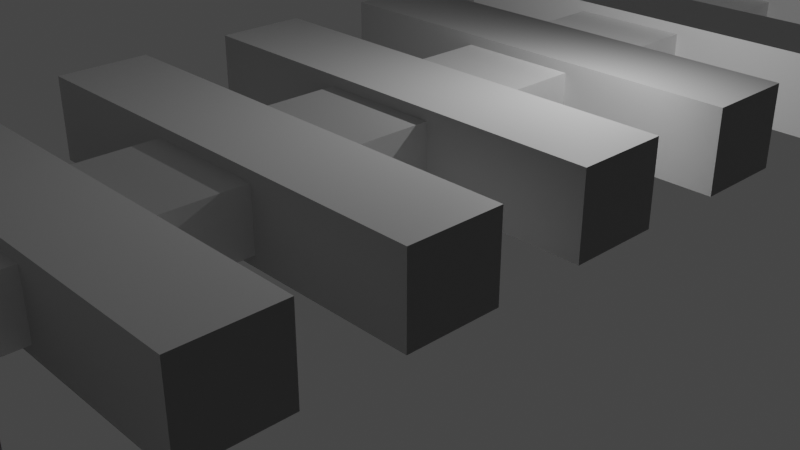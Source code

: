 # Source: bridge.blend  (saved by Blender 2.81.16; exported with 4.5.12 LTS)
import bpy
from mathutils import Matrix  # noqa: F401  (used for matrix-valued properties, if any)

bpy.ops.wm.read_factory_settings(use_empty=True)
scene = bpy.context.scene
scene.name = 'Scene'

# ---- collections
col_bridge = bpy.data.collections.new('bridge'); scene.collection.children.link(col_bridge)

# ---- images (referenced by path relative to the original .blend; pixels are not part of the script)
import os
ASSET_DIR = os.environ.get("B2B_ASSET_DIR", "")  # directory of the original .blend (textures are referenced by path, not embedded)
HERE = os.path.dirname(os.path.abspath(__file__))  # packed textures are extracted next to this script under _unpacked/

def load_image(name, relpath, width, height, colorspace="sRGB"):
    """Load a texture the original file referenced (path relative to the .blend, or extracted next to this script)."""
    p = next((c for c in (os.path.join(HERE, relpath), os.path.join(ASSET_DIR, relpath)) if relpath and os.path.exists(c)), "")
    if p:
        img = bpy.data.images.load(p, check_existing=True)
        img.name = name
    else:  # same state as the original file: an image datablock whose file is absent (Cycles renders it pink)
        img = bpy.data.images.new(name, width, height)
        img.source = "FILE"
        img.filepath = "//" + (relpath or name)
    img.colorspace_settings.name = colorspace
    return img
img_material_metallic = load_image('Material Metallic', '', 1024, 1024, 'Non-Color')
img_material_001_normal = load_image('Material.001 Normal', '', 1024, 1024, 'Non-Color')

# ---- materials (node trees are filled in below, after node groups)
mat_material = bpy.data.materials.new('Material')
mat_material.alpha_threshold = 0.0
mat_material.use_transparent_shadow = False
mat_material.line_color = (0.0, 0.0, 0.0, 1.0)
mat_material_001 = bpy.data.materials.new('Material.001')
mat_material_001.use_transparent_shadow = False

# ---- material node trees
mat_material.use_nodes = True; mat_material.node_tree.nodes.clear()
_N = mat_material.node_tree.nodes; _L = mat_material.node_tree.links
n0 = _N.new('ShaderNodeOutputMaterial'); n0.name = 'Material Output'; n0.location = (300, 300)
n1 = _N.new('ShaderNodeBsdfPrincipled'); n1.name = 'Principled BSDF'; n1.location = (10, 300)
n1.distribution = 'GGX'
n1.subsurface_method = 'BURLEY'
n1.inputs[2].default_value = 0.4
n1.inputs[3].default_value = 1.45
n1.inputs[27].default_value = (0.0, 0.0, 0.0, 1.0)
n1.inputs[28].default_value = 1.0
n2 = _N.new('ShaderNodeTexImage'); n2.name = 'Image Texture'; n2.location = (-280, 200)
n2.image = img_material_metallic
_L.new(n1.outputs[0], n0.inputs[0])
_L.new(n2.outputs[0], n1.inputs[1])
n0.is_active_output = True
mat_material_001.use_nodes = True; mat_material_001.node_tree.nodes.clear()
_N = mat_material_001.node_tree.nodes; _L = mat_material_001.node_tree.links
n0 = _N.new('ShaderNodeOutputMaterial'); n0.name = 'Material Output'; n0.location = (300, 300)
n1 = _N.new('ShaderNodeBsdfPrincipled'); n1.name = 'Principled BSDF'; n1.location = (10, 300)
n1.distribution = 'GGX'
n1.subsurface_method = 'BURLEY'
n1.inputs[3].default_value = 1.45
n1.inputs[27].default_value = (0.0, 0.0, 0.0, 1.0)
n1.inputs[28].default_value = 1.0
n2 = _N.new('ShaderNodeTexImage'); n2.name = 'Image Texture'; n2.location = (-480, -140)
n2.image = img_material_001_normal
n3 = _N.new('ShaderNodeNormalMap'); n3.name = 'Normal Map'; n3.location = (-190, -100)
_L.new(n1.outputs[0], n0.inputs[0])
_L.new(n2.outputs[0], n3.inputs[1])
_L.new(n3.outputs[0], n1.inputs[5])
n0.is_active_output = True

# ---- world
world_world = bpy.data.worlds.new('World'); scene.world = world_world
world_world.use_nodes = True; world_world.node_tree.nodes.clear()
_N = world_world.node_tree.nodes; _L = world_world.node_tree.links
n0 = _N.new('ShaderNodeOutputWorld'); n0.name = 'World Output'; n0.location = (300, 300)
n1 = _N.new('ShaderNodeBackground'); n1.name = 'Background'; n1.location = (10, 300)
n1.inputs[0].default_value = (0.05088, 0.05088, 0.05088, 1.0)
_L.new(n1.outputs[0], n0.inputs[0])
n0.is_active_output = True
world_world.color = (0.05088, 0.05088, 0.05088)
world_world.use_sun_shadow = False
world_world.sun_shadow_jitter_overblur = 0.0

# ---- cameras
cam_camera = bpy.data.cameras.new('Camera')
cam_camera.clip_end = 100.0
cam_camera.lens = 50.0
cam_camera.ortho_scale = 7.314

# ---- lights
light_light = bpy.data.lights.new('Light', 'POINT')
light_light.transmission_factor = 0.0
light_light.energy = 1000.0
light_light.shadow_soft_size = 0.1
light_light.shadow_maximum_resolution = 0.006
light_light.use_absolute_resolution = True

# ---- meshes
me_cube = bpy.data.meshes.new('Cube')
me_cube.from_pydata([(1.0, 1.0, 1.0), (1.0, 1.0, -1.0), (1.0, -1.0, 1.0), (1.0, -1.0, -1.0), (-1.0, 1.0, 1.0), (-1.0, 1.0, -1.0), (-1.0, -1.0, 1.0), (-1.0, -1.0, -1.0)], [], [(0, 4, 6, 2), (3, 2, 6, 7), (7, 6, 4, 5), (5, 1, 3, 7), (1, 0, 2, 3), (5, 4, 0, 1)])
_uv = me_cube.uv_layers.new(name='UVMap')
_uv.uv.foreach_set('vector', [0.625, 0.5, 0.875, 0.5, 0.875, 0.75, 0.625, 0.75, 0.375, 0.75, 0.625, 0.75, 0.625, 1.0, 0.375, 1.0, 0.375, 0.0, 0.625, 0.0, 0.625, 0.25, 0.375, 0.25, 0.125, 0.5, 0.375, 0.5, 0.375, 0.75, 0.125, 0.75, 0.375, 0.5, 0.625, 0.5, 0.625, 0.75, 0.375, 0.75, 0.375, 0.25, 0.625, 0.25, 0.625, 0.5, 0.375, 0.5])
me_cube.materials.append(mat_material)
me_cube.use_remesh_preserve_volume = False
me_cube.use_remesh_preserve_attributes = False
me_cube.use_mirror_vertex_groups = False
me_cube.update()
me_slat_base = bpy.data.meshes.new('slat_base')
me_slat_base.from_pydata([(-1.0, -1.0, -1.0), (-1.0, -1.0, 1.0), (-1.0, 1.0, -1.0), (-1.0, 1.0, 1.0), (1.0, -1.0, -1.0), (1.0, -1.0, 1.0), (1.0, 1.0, -1.0), (1.0, 1.0, 1.0)], [], [(0, 1, 3, 2), (2, 3, 7, 6), (6, 7, 5, 4), (4, 5, 1, 0), (2, 6, 4, 0), (7, 3, 1, 5)])
_uv = me_slat_base.uv_layers.new(name='UVMap')
_uv.uv.foreach_set('vector', [0.375, 0.0, 0.625, 0.0, 0.625, 0.25, 0.375, 0.25, 0.375, 0.25, 0.625, 0.25, 0.625, 0.5, 0.375, 0.5, 0.375, 0.5, 0.625, 0.5, 0.625, 0.75, 0.375, 0.75, 0.375, 0.75, 0.625, 0.75, 0.625, 1.0, 0.375, 1.0, 0.125, 0.5, 0.375, 0.5, 0.375, 0.75, 0.125, 0.75, 0.625, 0.5, 0.875, 0.5, 0.875, 0.75, 0.625, 0.75])
me_slat_base.materials.append(mat_material_001)
me_slat_base.use_remesh_fix_poles = True
me_slat_base.use_remesh_preserve_attributes = False
me_slat_base.use_mirror_vertex_groups = False
me_slat_base.update()

# ---- objects
ob_camera = bpy.data.objects.new('Camera', cam_camera)
ob_light = bpy.data.objects.new('Light', light_light)
ob_bridge_base = bpy.data.objects.new('bridge_base', me_cube)
ob_bridge_slats = bpy.data.objects.new('bridge_slats', me_slat_base)

# ---- transforms, parenting, visibility, modifiers, constraints
ob_camera.location = (22.36, -24.71, 12.08)
ob_camera.rotation_euler = (1.109, 0.0, 0.8149)
ob_camera.lock_rotations_4d = False
ob_camera.empty_display_type = 'ARROWS'
ob_camera.color = (0.0, 0.0, 0.0, 0.0)
ob_camera.display_type = 'WIRE'
ob_camera.lineart.crease_threshold = 0.0
ob_light.location = (4.076, 1.005, 5.904)
ob_light.rotation_euler = (0.6503, 0.05522, 1.866)
ob_light.lock_rotations_4d = False
ob_light.empty_display_type = 'ARROWS'
ob_light.color = (0.0, 0.0, 0.0, 0.0)
ob_light.lineart.crease_threshold = 0.0
ob_bridge_base.location = (0.0, 0.0, 0.0)
ob_bridge_base.scale = (2.0, 25.0, 1.0)
ob_bridge_base.lock_rotations_4d = False
ob_bridge_base.empty_display_type = 'ARROWS'
ob_bridge_base.lineart.crease_threshold = 0.0
ob_bridge_slats.location = (0.0, -21.0, 0.0)
ob_bridge_slats.scale = (7.5, 1.5, 1.35)
ob_bridge_slats.lineart.crease_threshold = 0.0
_m = ob_bridge_slats.modifiers.new('slat_split', 'ARRAY')
_m.count = 8
_m.constant_offset_displace = (0.0, 0.0, 0.0)
_m.relative_offset_displace = (0.0, 2.0, 0.0)

# ---- collection membership
scene.collection.objects.link(ob_camera)
scene.collection.objects.link(ob_light)
col_bridge.objects.link(ob_bridge_base)
col_bridge.objects.link(ob_bridge_slats)

# ---- scene / render settings (as saved in the file)
scene.camera = ob_camera
scene.frame_start = 1; scene.frame_end = 250; scene.frame_set(1)
scene.render.engine = 'BLENDER_EEVEE_NEXT'
scene.cycles.use_denoising = False
scene.cycles.samples = 128
scene.cycles.sampling_pattern = 'TABULATED_SOBOL'
scene.cycles.use_adaptive_sampling = False
scene.cycles.use_light_tree = False
scene.view_settings.view_transform = 'Filmic'
bpy.context.view_layer.update()
